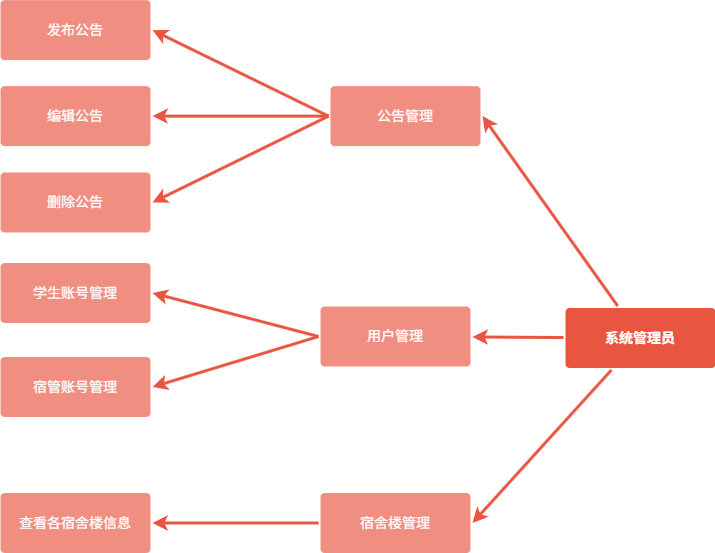

The diagram above was exported from draw.io. Its source (the exported page's mxGraphModel, read from the mxfile embedded in the PNG):
<mxGraphModel dx="4669" dy="2070" grid="1" gridSize="10" guides="1" tooltips="1" connect="1" arrows="1" fold="1" page="1" pageScale="1" pageWidth="1169" pageHeight="827" background="none" math="0" shadow="0">
  <root>
    <mxCell id="0" />
    <mxCell id="1" parent="0" />
    <mxCell id="2" value="" style="edgeStyle=none;rounded=1;jumpStyle=none;html=1;shadow=0;labelBackgroundColor=none;startArrow=none;startFill=0;jettySize=auto;orthogonalLoop=1;strokeColor=#E85642;strokeWidth=3;fontFamily=Helvetica;fontSize=14;fontColor=#FFFFFF;spacing=5;fontStyle=1;fillColor=#b0e3e6;entryX=1;entryY=0.5;entryDx=0;entryDy=0;" edge="1" source="5" target="11" parent="1">
      <mxGeometry relative="1" as="geometry" />
    </mxCell>
    <mxCell id="3" value="" style="edgeStyle=none;rounded=1;jumpStyle=none;html=1;shadow=0;labelBackgroundColor=none;startArrow=none;startFill=0;jettySize=auto;orthogonalLoop=1;strokeColor=#E85642;strokeWidth=3;fontFamily=Helvetica;fontSize=14;fontColor=#FFFFFF;spacing=5;fontStyle=1;fillColor=#b0e3e6;" edge="1" source="5" target="7" parent="1">
      <mxGeometry relative="1" as="geometry" />
    </mxCell>
    <mxCell id="4" value="" style="edgeStyle=none;rounded=1;jumpStyle=none;html=1;shadow=0;labelBackgroundColor=none;startArrow=none;startFill=0;jettySize=auto;orthogonalLoop=1;strokeColor=#E85642;strokeWidth=3;fontFamily=Helvetica;fontSize=14;fontColor=#FFFFFF;spacing=5;fontStyle=1;fillColor=#b0e3e6;entryX=1;entryY=0.5;entryDx=0;entryDy=0;" edge="1" source="5" target="6" parent="1">
      <mxGeometry relative="1" as="geometry" />
    </mxCell>
    <mxCell id="5" value="系统管理员" style="rounded=1;whiteSpace=wrap;html=1;shadow=0;labelBackgroundColor=none;strokeColor=none;strokeWidth=3;fillColor=#e85642;fontFamily=Helvetica;fontSize=14;fontColor=#FFFFFF;align=center;spacing=5;fontStyle=1;arcSize=7;perimeterSpacing=2;" vertex="1" parent="1">
      <mxGeometry x="215" y="385.5" width="150" height="60" as="geometry" />
    </mxCell>
    <mxCell id="6" value="宿舍楼管理" style="rounded=1;whiteSpace=wrap;html=1;shadow=0;labelBackgroundColor=none;strokeColor=none;strokeWidth=3;fillColor=#f08e81;fontFamily=Helvetica;fontSize=14;fontColor=#FFFFFF;align=center;spacing=5;fontStyle=0;arcSize=7;perimeterSpacing=2;" vertex="1" parent="1">
      <mxGeometry x="-30" y="570.5" width="150" height="60" as="geometry" />
    </mxCell>
    <mxCell id="7" value="用户管理" style="rounded=1;whiteSpace=wrap;html=1;shadow=0;labelBackgroundColor=none;strokeColor=none;strokeWidth=3;fillColor=#f08e81;fontFamily=Helvetica;fontSize=14;fontColor=#FFFFFF;align=center;spacing=5;fontStyle=0;arcSize=7;perimeterSpacing=2;" vertex="1" parent="1">
      <mxGeometry x="-30" y="384" width="150" height="60" as="geometry" />
    </mxCell>
    <mxCell id="8" style="edgeStyle=none;shape=connector;rounded=1;jumpStyle=none;orthogonalLoop=1;jettySize=auto;html=1;exitX=0;exitY=0.5;exitDx=0;exitDy=0;entryX=1;entryY=0.5;entryDx=0;entryDy=0;shadow=0;strokeColor=#E85642;strokeWidth=3;align=center;verticalAlign=middle;spacing=5;fontFamily=Helvetica;fontSize=14;fontColor=#FFFFFF;fontStyle=1;labelBackgroundColor=none;startArrow=none;startFill=0;endArrow=classic;fillColor=#b0e3e6;" edge="1" source="11" target="19" parent="1">
      <mxGeometry relative="1" as="geometry" />
    </mxCell>
    <mxCell id="9" style="edgeStyle=none;shape=connector;rounded=1;jumpStyle=none;orthogonalLoop=1;jettySize=auto;html=1;exitX=0;exitY=0.5;exitDx=0;exitDy=0;entryX=1;entryY=0.5;entryDx=0;entryDy=0;shadow=0;strokeColor=#E85642;strokeWidth=3;align=center;verticalAlign=middle;spacing=5;fontFamily=Helvetica;fontSize=14;fontColor=#FFFFFF;fontStyle=1;labelBackgroundColor=none;startArrow=none;startFill=0;endArrow=classic;fillColor=#b0e3e6;" edge="1" source="11" target="20" parent="1">
      <mxGeometry relative="1" as="geometry" />
    </mxCell>
    <mxCell id="10" style="edgeStyle=none;shape=connector;rounded=1;jumpStyle=none;orthogonalLoop=1;jettySize=auto;html=1;exitX=0;exitY=0.5;exitDx=0;exitDy=0;entryX=1;entryY=0.5;entryDx=0;entryDy=0;shadow=0;strokeColor=#E85642;strokeWidth=3;align=center;verticalAlign=middle;spacing=5;fontFamily=Helvetica;fontSize=14;fontColor=#FFFFFF;fontStyle=1;labelBackgroundColor=none;startArrow=none;startFill=0;endArrow=classic;fillColor=#b0e3e6;" edge="1" source="11" target="18" parent="1">
      <mxGeometry relative="1" as="geometry" />
    </mxCell>
    <mxCell id="11" value="公告管理" style="rounded=1;whiteSpace=wrap;html=1;shadow=0;labelBackgroundColor=none;strokeColor=none;strokeWidth=3;fillColor=#f08e81;fontFamily=Helvetica;fontSize=14;fontColor=#FFFFFF;align=center;spacing=5;fontStyle=0;arcSize=7;perimeterSpacing=2;" vertex="1" parent="1">
      <mxGeometry x="-20" y="163.63" width="150" height="60" as="geometry" />
    </mxCell>
    <mxCell id="12" value="查看各宿舍楼信息" style="rounded=1;whiteSpace=wrap;html=1;shadow=0;labelBackgroundColor=none;strokeColor=none;strokeWidth=3;fillColor=#f08e81;fontFamily=Helvetica;fontSize=14;fontColor=#FFFFFF;align=center;spacing=5;fontStyle=0;arcSize=7;perimeterSpacing=2;" vertex="1" parent="1">
      <mxGeometry x="-350" y="570.5" width="150" height="60" as="geometry" />
    </mxCell>
    <mxCell id="13" value="" style="edgeStyle=none;rounded=1;jumpStyle=none;html=1;shadow=0;labelBackgroundColor=none;startArrow=none;startFill=0;jettySize=auto;orthogonalLoop=1;strokeColor=#E85642;strokeWidth=3;fontFamily=Helvetica;fontSize=14;fontColor=#FFFFFF;spacing=5;fontStyle=1;fillColor=#b0e3e6;exitX=0;exitY=0.5;exitDx=0;exitDy=0;entryX=1;entryY=0.5;entryDx=0;entryDy=0;" edge="1" source="6" target="12" parent="1">
      <mxGeometry relative="1" as="geometry">
        <mxPoint x="135" y="584.5" as="sourcePoint" />
        <mxPoint x="65" y="639.5" as="targetPoint" />
      </mxGeometry>
    </mxCell>
    <mxCell id="14" value="学生账号管理" style="rounded=1;whiteSpace=wrap;html=1;shadow=0;labelBackgroundColor=none;strokeColor=none;strokeWidth=3;fillColor=#f08e81;fontFamily=Helvetica;fontSize=14;fontColor=#FFFFFF;align=center;spacing=5;fontStyle=0;arcSize=7;perimeterSpacing=2;" vertex="1" parent="1">
      <mxGeometry x="-350" y="340.5" width="150" height="60" as="geometry" />
    </mxCell>
    <mxCell id="15" value="宿管账号管理" style="rounded=1;whiteSpace=wrap;html=1;shadow=0;labelBackgroundColor=none;strokeColor=none;strokeWidth=3;fillColor=#f08e81;fontFamily=Helvetica;fontSize=14;fontColor=#FFFFFF;align=center;spacing=5;fontStyle=0;arcSize=7;perimeterSpacing=2;" vertex="1" parent="1">
      <mxGeometry x="-350" y="434.5" width="150" height="60" as="geometry" />
    </mxCell>
    <mxCell id="16" value="" style="edgeStyle=none;rounded=1;jumpStyle=none;html=1;shadow=0;labelBackgroundColor=none;startArrow=none;startFill=0;jettySize=auto;orthogonalLoop=1;strokeColor=#E85642;strokeWidth=3;fontFamily=Helvetica;fontSize=14;fontColor=#FFFFFF;spacing=5;fontStyle=1;fillColor=#b0e3e6;exitX=0;exitY=0.5;exitDx=0;exitDy=0;entryX=1;entryY=0.5;entryDx=0;entryDy=0;" edge="1" source="7" target="15" parent="1">
      <mxGeometry relative="1" as="geometry">
        <mxPoint x="-235" y="481.29" as="sourcePoint" />
        <mxPoint x="-280" y="500" as="targetPoint" />
      </mxGeometry>
    </mxCell>
    <mxCell id="17" value="" style="edgeStyle=none;rounded=1;jumpStyle=none;html=1;shadow=0;labelBackgroundColor=none;startArrow=none;startFill=0;jettySize=auto;orthogonalLoop=1;strokeColor=#E85642;strokeWidth=3;fontFamily=Helvetica;fontSize=14;fontColor=#FFFFFF;spacing=5;fontStyle=1;fillColor=#b0e3e6;exitX=0;exitY=0.5;exitDx=0;exitDy=0;entryX=1;entryY=0.5;entryDx=0;entryDy=0;" edge="1" source="7" target="14" parent="1">
      <mxGeometry relative="1" as="geometry">
        <mxPoint x="-201.452" y="367.32800000000003" as="sourcePoint" />
        <mxPoint x="-307.9999999999998" y="324.68" as="targetPoint" />
      </mxGeometry>
    </mxCell>
    <mxCell id="18" value="发布公告" style="rounded=1;whiteSpace=wrap;html=1;shadow=0;labelBackgroundColor=none;strokeColor=none;strokeWidth=3;fillColor=#f08e81;fontFamily=Helvetica;fontSize=14;fontColor=#FFFFFF;align=center;spacing=5;fontStyle=0;arcSize=7;perimeterSpacing=2;" vertex="1" parent="1">
      <mxGeometry x="-350" y="77.63" width="150" height="60" as="geometry" />
    </mxCell>
    <mxCell id="19" value="编辑公告" style="rounded=1;whiteSpace=wrap;html=1;shadow=0;labelBackgroundColor=none;strokeColor=none;strokeWidth=3;fillColor=#f08e81;fontFamily=Helvetica;fontSize=14;fontColor=#FFFFFF;align=center;spacing=5;fontStyle=0;arcSize=7;perimeterSpacing=2;" vertex="1" parent="1">
      <mxGeometry x="-350" y="163.63" width="150" height="60" as="geometry" />
    </mxCell>
    <mxCell id="20" value="删除公告" style="rounded=1;whiteSpace=wrap;html=1;shadow=0;labelBackgroundColor=none;strokeColor=none;strokeWidth=3;fillColor=#f08e81;fontFamily=Helvetica;fontSize=14;fontColor=#FFFFFF;align=center;spacing=5;fontStyle=0;arcSize=7;perimeterSpacing=2;" vertex="1" parent="1">
      <mxGeometry x="-350" y="250" width="150" height="60" as="geometry" />
    </mxCell>
  </root>
</mxGraphModel>